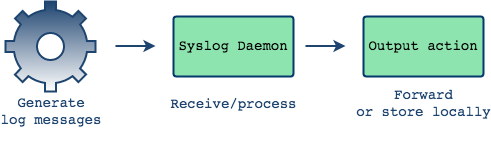

The diagram above was exported from draw.io. Its source (the exported page's mxGraphModel, read from the mxfile embedded in the PNG):
<mxGraphModel dx="1426" dy="783" grid="1" gridSize="10" guides="1" tooltips="1" connect="1" arrows="1" fold="1" page="1" pageScale="1" pageWidth="500" pageHeight="550" math="0" shadow="0">
  <root>
    <mxCell id="0" />
    <mxCell id="1" parent="0" />
    <mxCell id="wogl3N-PSRHbc7priqTI-1" value="" style="html=1;verticalLabelPosition=bottom;align=center;labelBackgroundColor=#ffffff;verticalAlign=top;strokeWidth=2;strokeColor=#1E4470;fillColor=#1E4470;shadow=0;dashed=0;shape=mxgraph.ios7.icons.settings;gradientColor=#ffffff;" vertex="1" parent="1">
      <mxGeometry x="11" y="215" width="90" height="90" as="geometry" />
    </mxCell>
    <mxCell id="wogl3N-PSRHbc7priqTI-2" value="&lt;pre style=&quot;font-size: 14px&quot;&gt;Generate&lt;br&gt;log messages&lt;br&gt;&lt;/pre&gt;" style="text;html=1;strokeColor=none;fillColor=none;align=center;verticalAlign=middle;whiteSpace=wrap;rounded=0;fontColor=#1E4470;" vertex="1" parent="1">
      <mxGeometry x="36" y="315" width="40" height="20" as="geometry" />
    </mxCell>
    <mxCell id="wogl3N-PSRHbc7priqTI-3" value="" style="endArrow=classic;html=1;fontColor=#1E4470;strokeColor=#1E4470;strokeWidth=2;" edge="1" parent="1">
      <mxGeometry width="50" height="50" relative="1" as="geometry">
        <mxPoint x="121" y="259.5" as="sourcePoint" />
        <mxPoint x="161" y="259.5" as="targetPoint" />
      </mxGeometry>
    </mxCell>
    <mxCell id="wogl3N-PSRHbc7priqTI-4" value="&lt;pre style=&quot;font-size: 14px&quot;&gt;Syslog Daemon&lt;/pre&gt;" style="rounded=1;whiteSpace=wrap;html=1;strokeColor=#05386B;strokeWidth=2;fillColor=#8EE4AF;arcSize=5;" vertex="1" parent="1">
      <mxGeometry x="179" y="230" width="120" height="60" as="geometry" />
    </mxCell>
    <mxCell id="wogl3N-PSRHbc7priqTI-5" value="&lt;pre style=&quot;font-size: 14px&quot;&gt;Receive/process&lt;br&gt;&lt;/pre&gt;" style="text;html=1;strokeColor=none;fillColor=none;align=center;verticalAlign=middle;whiteSpace=wrap;rounded=0;fontColor=#1E4470;" vertex="1" parent="1">
      <mxGeometry x="219" y="307" width="40" height="20" as="geometry" />
    </mxCell>
    <mxCell id="wogl3N-PSRHbc7priqTI-6" value="" style="endArrow=classic;html=1;fontColor=#1E4470;strokeColor=#1E4470;strokeWidth=2;" edge="1" parent="1">
      <mxGeometry width="50" height="50" relative="1" as="geometry">
        <mxPoint x="311" y="259.5" as="sourcePoint" />
        <mxPoint x="351" y="259.5" as="targetPoint" />
      </mxGeometry>
    </mxCell>
    <mxCell id="wogl3N-PSRHbc7priqTI-7" value="&lt;pre style=&quot;font-size: 14px&quot;&gt;Output action&lt;/pre&gt;" style="rounded=1;whiteSpace=wrap;html=1;strokeColor=#05386B;strokeWidth=2;fillColor=#8EE4AF;arcSize=5;" vertex="1" parent="1">
      <mxGeometry x="369" y="230" width="120" height="60" as="geometry" />
    </mxCell>
    <mxCell id="wogl3N-PSRHbc7priqTI-8" value="&lt;pre style=&quot;font-size: 14px&quot;&gt;&lt;font style=&quot;font-size: 14px&quot; color=&quot;#1E4470&quot;&gt;Forward&lt;br&gt;or store locally&lt;/font&gt;&lt;/pre&gt;" style="text;html=1;strokeColor=none;fillColor=none;align=center;verticalAlign=middle;whiteSpace=wrap;rounded=0;fontColor=#1E4470;" vertex="1" parent="1">
      <mxGeometry x="409" y="307" width="40" height="20" as="geometry" />
    </mxCell>
  </root>
</mxGraphModel>